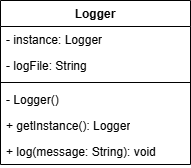

The diagram above was exported from draw.io. Its source (the exported page's mxGraphModel, read from the mxfile embedded in the PNG):
<mxGraphModel dx="1042" dy="570" grid="1" gridSize="10" guides="1" tooltips="1" connect="1" arrows="1" fold="1" page="1" pageScale="1" pageWidth="827" pageHeight="1169" math="0" shadow="0">
  <root>
    <mxCell id="0" />
    <mxCell id="1" parent="0" />
    <mxCell id="FjC6lWDGAoYadhu6fdXu-9" parent="1" style="swimlane;fontStyle=1;align=center;verticalAlign=top;childLayout=stackLayout;horizontal=1;startSize=26;horizontalStack=0;resizeParent=1;resizeParentMax=0;resizeLast=0;collapsible=1;marginBottom=0;whiteSpace=wrap;html=1;" value="Logger" vertex="1">
      <mxGeometry height="164" width="190" x="250" y="150" as="geometry" />
    </mxCell>
    <mxCell id="FjC6lWDGAoYadhu6fdXu-10" parent="FjC6lWDGAoYadhu6fdXu-9" style="text;strokeColor=none;fillColor=none;align=left;verticalAlign=top;spacingLeft=4;spacingRight=4;overflow=hidden;rotatable=0;points=[[0,0.5],[1,0.5]];portConstraint=eastwest;whiteSpace=wrap;html=1;" value="- instance: Logger" vertex="1">
      <mxGeometry height="26" width="190" y="26" as="geometry" />
    </mxCell>
    <mxCell id="FjC6lWDGAoYadhu6fdXu-13" parent="FjC6lWDGAoYadhu6fdXu-9" style="text;strokeColor=none;fillColor=none;align=left;verticalAlign=top;spacingLeft=4;spacingRight=4;overflow=hidden;rotatable=0;points=[[0,0.5],[1,0.5]];portConstraint=eastwest;whiteSpace=wrap;html=1;" value="- logFile: String" vertex="1">
      <mxGeometry height="26" width="190" y="52" as="geometry" />
    </mxCell>
    <mxCell id="FjC6lWDGAoYadhu6fdXu-11" parent="FjC6lWDGAoYadhu6fdXu-9" style="line;strokeWidth=1;fillColor=none;align=left;verticalAlign=middle;spacingTop=-1;spacingLeft=3;spacingRight=3;rotatable=0;labelPosition=right;points=[];portConstraint=eastwest;strokeColor=inherit;" value="" vertex="1">
      <mxGeometry height="8" width="190" y="78" as="geometry" />
    </mxCell>
    <mxCell id="FjC6lWDGAoYadhu6fdXu-14" parent="FjC6lWDGAoYadhu6fdXu-9" style="text;strokeColor=none;fillColor=none;align=left;verticalAlign=top;spacingLeft=4;spacingRight=4;overflow=hidden;rotatable=0;points=[[0,0.5],[1,0.5]];portConstraint=eastwest;whiteSpace=wrap;html=1;" value="- Logger()" vertex="1">
      <mxGeometry height="26" width="190" y="86" as="geometry" />
    </mxCell>
    <mxCell id="FjC6lWDGAoYadhu6fdXu-12" parent="FjC6lWDGAoYadhu6fdXu-9" style="text;strokeColor=none;fillColor=none;align=left;verticalAlign=top;spacingLeft=4;spacingRight=4;overflow=hidden;rotatable=0;points=[[0,0.5],[1,0.5]];portConstraint=eastwest;whiteSpace=wrap;html=1;" value="+ getInstance(): Logger" vertex="1">
      <mxGeometry height="26" width="190" y="112" as="geometry" />
    </mxCell>
    <mxCell id="FjC6lWDGAoYadhu6fdXu-15" parent="FjC6lWDGAoYadhu6fdXu-9" style="text;strokeColor=none;fillColor=none;align=left;verticalAlign=top;spacingLeft=4;spacingRight=4;overflow=hidden;rotatable=0;points=[[0,0.5],[1,0.5]];portConstraint=eastwest;whiteSpace=wrap;html=1;" value="+ log(message: String): void" vertex="1">
      <mxGeometry height="26" width="190" y="138" as="geometry" />
    </mxCell>
  </root>
</mxGraphModel>